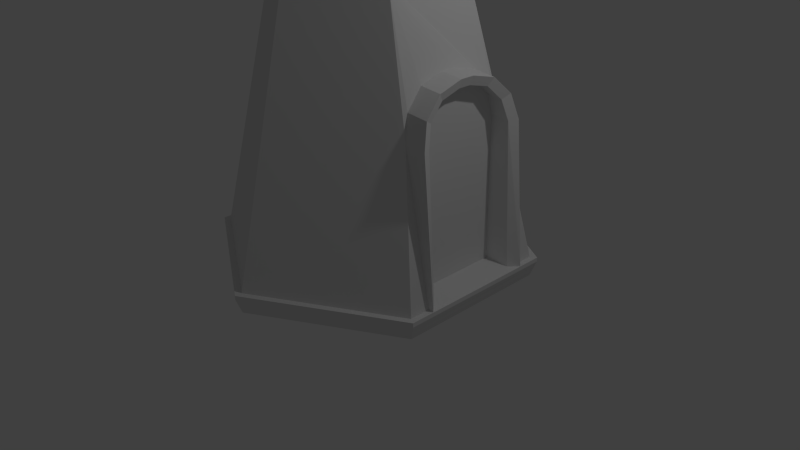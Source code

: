 # Source: hex_tower.blend  (saved by Blender 2.77.0; exported with 4.5.12 LTS)
import bpy
from mathutils import Matrix  # noqa: F401  (used for matrix-valued properties, if any)

bpy.ops.wm.read_factory_settings(use_empty=True)
scene = bpy.context.scene
scene.name = 'Scene'

# ---- collections
col_collection_1 = bpy.data.collections.new('Collection 1'); scene.collection.children.link(col_collection_1)

# ---- world
world_world = bpy.data.worlds.new('World'); scene.world = world_world
world_world.color = (0.05088, 0.05088, 0.05088)
world_world.use_sun_shadow = False
world_world.sun_shadow_jitter_overblur = 0.0
world_world.cycles.sampling_method = 'NONE'
world_world.cycles.sample_map_resolution = 256

# ---- cameras
cam_camera = bpy.data.cameras.new('Camera')
cam_camera.clip_end = 100.0
cam_camera.lens = 35.0
cam_camera.sensor_width = 32.0
cam_camera.sensor_height = 18.0
cam_camera.ortho_scale = 7.314
cam_camera.dof.focus_distance = 0.0
cam_camera.dof.aperture_fstop = 128.0

# ---- lights
light_lamp = bpy.data.lights.new('Lamp', 'POINT')
light_lamp.transmission_factor = 0.0
light_lamp.cutoff_distance = 30.0
light_lamp.energy = 100.0
light_lamp.shadow_buffer_clip_start = 1.001
light_lamp.shadow_soft_size = 0.1
light_lamp.shadow_maximum_resolution = 0.006
light_lamp.use_absolute_resolution = True
light_lamp.cycles.use_multiple_importance_sampling = False

# ---- meshes
me_cube = bpy.data.meshes.new('Cube')
me_cube.from_pydata([(0.1441, -0.6398, -0.788), (0.1441, -0.6398, 1.052), (0.1441, 0.6398, -0.788), (0.1441, 0.6398, 1.052), (0.1441, 0.6398, 1.052), (0.1441, 0.08163, 1.582), (0.1441, 0.565, 1.317), (0.1441, 0.3607, 1.511), (0.1441, -0.08163, 1.582), (0.1441, -0.6398, 1.052), (0.1441, -0.3607, 1.511), (0.1441, -0.565, 1.317), (-0.1329, 0.6398, 1.052), (-0.1329, 0.6398, -0.788), (-0.1329, -0.6398, 1.052), (-0.1329, -0.6398, -0.788), (-0.1329, 0.08163, 1.582), (-0.1329, 0.3607, 1.511), (-0.1329, 0.565, 1.317), (-0.1329, 0.6398, 1.052), (-0.1329, -0.3607, 1.511), (-0.1329, -0.08163, 1.582), (-0.1329, -0.565, 1.317), (-0.1329, -0.6398, 1.052)], [], [(3, 2, 0, 1), (1, 9, 11, 10, 8, 5, 7, 6, 4, 3), (12, 14, 15, 13), (14, 12, 19, 18, 17, 16, 21, 20, 22, 23), (9, 1, 14, 23), (10, 11, 22, 20), (6, 7, 17, 18), (3, 4, 19, 12), (1, 0, 15, 14), (11, 9, 23, 22), (4, 6, 18, 19), (0, 2, 13, 15), (5, 8, 21, 16), (2, 3, 12, 13), (8, 10, 20, 21), (7, 5, 16, 17)])
me_cube.use_remesh_preserve_volume = False
me_cube.use_remesh_preserve_attributes = False
me_cube.use_mirror_vertex_groups = False
me_cube.update()
me_circle = bpy.data.meshes.new('Circle')
me_circle.from_pydata([(9.21e-09, 1.533, 7.046), (-1.328, 0.7667, 7.046), (-1.328, -0.7667, 7.046), (1.433e-07, -1.533, 7.046), (1.328, -0.7667, 7.046), (1.328, 0.7667, 7.046), (9.21e-09, 1.533, 7.246), (-1.328, 0.7667, 7.246), (-1.328, -0.7667, 7.246), (1.433e-07, -1.533, 7.246), (1.328, -0.7667, 7.246), (1.328, 0.7667, 7.246), (1.954e-08, 1.308, 7.246), (-1.133, 0.654, 7.246), (-1.133, -0.654, 7.246), (1.339e-07, -1.308, 7.246), (1.133, -0.654, 7.246), (1.133, 0.654, 7.246), (-0.02298, 1.348, 7.007), (-1.156, 0.6937, 7.007), (-1.156, -0.6142, 7.007), (-0.02298, -1.268, 7.007), (1.11, -0.6142, 7.007), (1.11, 0.6937, 7.007), (-0.664, 1.15, 7.246), (-1.328, -1.192e-07, 7.246), (-0.664, -1.15, 7.246), (0.664, -1.15, 7.246), (1.328, 0.0, 7.246), (0.664, 1.15, 7.246), (-0.5663, 0.9809, 7.246), (-1.133, -5.96e-08, 7.246), (-0.5663, -0.9809, 7.246), (0.5663, -0.9809, 7.246), (1.133, 0.0, 7.246), (0.5663, 0.9809, 7.246), (-0.664, 1.15, 7.446), (9.21e-09, 1.533, 7.446), (-0.5663, 0.9809, 7.446), (1.954e-08, 1.308, 7.446), (0.664, 1.15, 7.446), (1.328, 0.7667, 7.446), (0.5663, 0.9809, 7.446), (1.133, 0.654, 7.446), (1.328, 0.0, 7.446), (1.328, -0.7667, 7.446), (1.133, 0.0, 7.446), (1.133, -0.654, 7.446), (0.664, -1.15, 7.446), (1.433e-07, -1.533, 7.446), (0.5663, -0.9809, 7.446), (1.339e-07, -1.308, 7.446), (-0.664, -1.15, 7.446), (-1.328, -0.7667, 7.446), (-0.5663, -0.9809, 7.446), (-1.133, -0.654, 7.446), (-1.328, -1.192e-07, 7.446), (-1.328, 0.7667, 7.446), (-1.133, -5.96e-08, 7.446), (-1.133, 0.654, 7.446), (1.248, 0.4585, 2.024), (1.217, 0.2528, 2.196), (1.206, 0.003221, 2.257), (1.217, -0.2447, 2.196), (1.248, -0.4456, 2.024), (1.22, 0.2531, 2.189), (1.251, 0.4588, 2.017), (1.209, 0.003434, 2.25), (1.22, -0.2445, 2.189), (1.251, -0.4454, 2.017), (0.9774, 0.5643, 5.613), (1.328, 0.7667, 6.046), (1.328, -0.7667, 6.046), (0.9774, -0.5643, 5.613), (0.8218, -0.4745, 5.118), (0.8218, 0.4745, 5.118), (2.527e-08, 1.129, 5.613), (9.21e-09, 1.533, 6.046), (1.386, 0.8003, 6.044), (1.386, -0.8003, 6.044), (1.433e-07, -1.533, 6.046), (1.239e-07, -1.129, 5.613), (4.402e-08, 0.9489, 5.118), (1.27e-07, -0.9489, 5.118), (1.731, -0.9997, 0.2521), (1.731, -0.7337, 0.2521), (1.388, -0.7337, 2.091), (1.388, -0.7337, 2.091), (1.388, -0.7337, 2.091), (1.331, -0.648, 2.395), (1.289, -0.4137, 2.617), (1.274, -0.09361, 2.699), (1.274, 0.09361, 2.699), (1.289, 0.4137, 2.617), (1.331, 0.648, 2.395), (1.388, 0.7337, 2.091), (1.388, 0.7337, 2.091), (1.388, 0.7337, 2.091), (1.731, 0.7337, 0.2521), (1.731, 0.9997, 0.2522), (-0.9774, 0.5643, 5.613), (-1.328, 0.7667, 6.046), (6.564e-09, 1.601, 6.044), (1.465e-07, -1.601, 6.044), (1.386, 0.8003, 6.114), (1.386, -0.8003, 6.114), (-1.328, -0.7667, 6.046), (-0.9774, -0.5643, 5.613), (-0.8218, 0.4745, 5.118), (5.071e-09, 1.999, 0.2522), (-0.8218, -0.4745, 5.118), (1.799e-07, -1.999, 0.2522), (1.809, -1.045, 0.2533), (1.809, -0.7337, 0.2533), (1.809, 0.7337, 0.2533), (1.809, 0.7337, 0.2533), (1.809, 1.045, 0.2533), (-1.386, 0.8003, 6.044), (6.564e-09, 1.601, 6.114), (-1.386, -0.8003, 6.044), (1.465e-07, -1.601, 6.114), (1.328, 0.7667, 6.112), (1.328, -0.7667, 6.112), (-1.731, 0.9997, 0.2522), (3.723e-09, 2.089, 0.2533), (-1.731, -0.9997, 0.2522), (1.864e-07, -2.089, 0.2533), (1.809, -0.7337, 0.2521), (1.809, 0.7337, 0.2533), (1.809, 0.7337, 0.2521), (-1.386, 0.8003, 6.114), (9.21e-09, 1.533, 6.112), (-1.386, -0.8003, 6.114), (1.433e-07, -1.533, 6.112), (-1.809, 1.045, 0.2533), (1.809, 1.045, 0.1988), (3.723e-09, 2.089, 0.1988), (-1.809, -1.045, 0.2533), (1.864e-07, -2.089, 0.1988), (1.809, -1.045, 0.1988), (-1.328, 0.7667, 6.112), (-1.328, -0.7667, 6.112), (-1.809, 1.045, 0.1988), (1.741, 1.005, 5.96e-08), (4.842e-09, 2.011, 5.96e-08), (-1.809, -1.045, 0.1988), (1.806e-07, -2.011, 5.96e-08), (1.741, -1.005, 5.96e-08), (-1.741, 1.005, 5.96e-08), (-1.741, -1.005, 5.96e-08), (0.6619, 0.7337, 2.091), (0.6619, -0.7337, 2.091), (0.6619, -0.7337, 0.2521), (0.6619, 0.7337, 0.2521), (0.6619, 0.7337, 2.091), (0.6619, 0.648, 2.395), (0.6619, 0.4137, 2.617), (0.6619, 0.09361, 2.699), (0.6619, -0.09361, 2.699), (0.6619, -0.4137, 2.617), (0.6619, -0.648, 2.395), (0.6619, -0.7337, 2.091), (0.7257, -0.6158, 2.081), (0.7257, -0.6158, 0.2521), (0.7257, 0.6158, 0.2521), (0.7257, 0.6158, 2.081), (1.335, 0.6158, 2.081), (1.623, 0.6158, 0.2521), (0.7257, 0.6158, 2.081), (0.7257, 0.5438, 2.336), (0.7257, 0.3472, 2.523), (0.7257, -0.3472, 2.523), (0.7257, -0.5438, 2.336), (0.7257, -0.6158, 2.081), (1.335, -0.6158, 2.081), (1.623, -0.6158, 0.2521), (1.335, 0.6158, 2.081), (1.335, -0.6158, 2.081), (1.335, -0.6158, 2.081), (1.287, 0.5438, 2.336), (1.335, 0.6158, 2.081), (1.252, 0.3472, 2.523), (1.239, 0.07856, 2.591), (0.7257, 0.07856, 2.591), (0.7257, -0.07856, 2.591), (1.239, -0.07856, 2.591), (1.252, -0.3472, 2.523), (1.287, -0.5438, 2.336), (1.609, -0.648, 2.368), (1.565, -0.5438, 2.309), (1.804, 0.7337, 0.2521), (1.665, 0.7337, 2.064), (1.665, -0.7337, 2.064), (1.804, -0.7337, 0.2521), (1.665, 0.7337, 2.064), (1.609, 0.648, 2.368), (1.517, -0.07856, 2.564), (1.552, -0.09361, 2.672), (1.567, 0.4137, 2.59), (1.567, -0.4137, 2.59), (1.53, -0.3472, 2.496), (1.552, 0.09361, 2.672), (1.613, 0.6158, 2.054), (1.665, -0.7337, 2.064), (1.613, 0.6158, 2.054), (1.696, 0.6158, 0.2522), (1.613, -0.6158, 2.054), (1.696, -0.6158, 0.2521), (1.565, 0.5438, 2.309), (1.53, 0.3472, 2.496), (1.517, 0.07856, 2.564), (1.613, -0.6158, 2.054), (0.9934, -0.5736, 3.633), (0.9934, 0.5736, 3.633), (3.667e-08, 1.147, 3.633), (1.37e-07, -1.147, 3.633), (-0.9934, 0.5736, 3.633), (-0.9934, -0.5736, 3.633)], [(151, 150)], [(5, 11, 28, 10, 4), (3, 9, 26, 8, 2), (1, 7, 24, 6, 0), (0, 6, 29, 11, 5), (4, 10, 27, 9, 3), (2, 8, 25, 7, 1), (1, 2, 3, 4, 5, 0), (27, 48, 49, 9), (25, 56, 57, 7), (10, 45, 47, 16), (14, 55, 54, 32), (12, 39, 38, 30), (17, 43, 42, 35), (15, 21, 20, 14, 32), (13, 19, 18, 12, 30), (12, 18, 23, 17, 35), (16, 22, 21, 15, 33), (14, 20, 19, 13, 31), (17, 23, 22, 16, 34), (6, 12, 35, 29), (7, 13, 30, 24), (9, 15, 32, 26), (11, 17, 34, 28), (8, 14, 31, 25), (10, 16, 33, 27), (36, 38, 39, 37), (6, 37, 39, 12), (24, 36, 37, 6), (30, 38, 36, 24), (40, 42, 43, 41), (35, 42, 40, 29), (11, 41, 43, 17), (29, 40, 41, 11), (44, 46, 47, 45), (28, 44, 45, 10), (34, 46, 44, 28), (16, 47, 46, 34), (48, 50, 51, 49), (15, 51, 50, 33), (33, 50, 48, 27), (9, 49, 51, 15), (52, 54, 55, 53), (8, 53, 55, 14), (32, 54, 52, 26), (26, 52, 53, 8), (56, 58, 59, 57), (31, 58, 56, 25), (13, 59, 58, 31), (7, 57, 59, 13), (70, 71, 72, 73), (70, 73, 74, 75), (76, 77, 71, 70), (72, 71, 78, 79), (73, 72, 80, 81), (76, 70, 75, 82), (73, 81, 83, 74), (213, 212, 84, 85, 86, 87, 88, 89, 90, 91, 92, 93, 94, 95, 96, 97, 98, 99), (100, 101, 77, 76), (71, 77, 102, 78), (80, 72, 79, 103), (78, 104, 105, 79), (81, 80, 106, 107), (100, 76, 82, 108), (214, 213, 99, 109), (81, 107, 110, 83), (212, 215, 111, 84), (85, 84, 112, 113), (99, 98, 114, 115, 116), (107, 106, 101, 100), (77, 101, 117, 102), (102, 118, 104, 78), (106, 80, 103, 119), (79, 105, 120, 103), (121, 122, 105, 104), (107, 100, 108, 110), (216, 214, 109, 123), (109, 99, 116, 124), (215, 217, 125, 111), (84, 111, 126, 112), (128, 115, 114), (101, 106, 119, 117), (117, 130, 118, 102), (131, 121, 104, 118), (103, 120, 132, 119), (122, 133, 120, 105), (217, 216, 123, 125), (123, 109, 124, 134), (124, 116, 135, 136), (111, 125, 137, 126), (112, 126, 138, 139), (129, 115, 128), (119, 132, 130, 117), (140, 131, 118, 130), (133, 141, 132, 120), (125, 123, 134, 137), (134, 124, 136, 142), (136, 135, 143, 144), (126, 137, 145, 138), (139, 138, 146, 147), (129, 127, 113, 112, 139, 135, 116, 115), (141, 140, 130, 132), (140, 1, 0, 131), (133, 3, 2, 141), (137, 134, 142, 145), (142, 136, 144, 148), (135, 139, 147, 143), (138, 145, 149, 146), (141, 2, 1, 140), (145, 142, 148, 149), (158, 157, 183, 184), (151, 161, 173, 162), (88, 87, 178, 177), (153, 98, 167, 164), (166, 167, 205, 202), (161, 160, 172, 173), (93, 92, 201, 198), (157, 156, 170, 183), (160, 159, 171, 172), (167, 98, 190, 205), (97, 96, 176, 166), (150, 153, 164, 165), (96, 95, 180, 176), (127, 85, 113), (98, 129, 128, 114), (129, 98, 153, 152, 85, 127), (122, 4, 3, 133), (121, 5, 4, 122), (131, 0, 5, 121), (166, 165, 164, 167), (175, 163, 162, 174), (176, 168, 165, 166), (178, 162, 173, 177), (179, 169, 168, 180), (181, 170, 169, 179), (182, 183, 170, 181), (185, 184, 183, 182), (186, 171, 184, 185), (187, 172, 171, 186), (177, 173, 172, 187), (174, 162, 178), (180, 168, 176), (185, 182, 210, 196), (90, 89, 188, 199), (174, 86, 192, 206), (177, 187, 189, 211), (91, 90, 199, 197), (154, 150, 165, 168), (87, 86, 174, 178), (152, 151, 162, 163), (85, 152, 163, 175), (159, 158, 184, 171), (155, 154, 168, 169), (85, 175, 207, 193), (156, 155, 169, 170), (198, 201, 210, 209), (199, 188, 189, 200), (197, 199, 200, 196), (190, 191, 202, 205), (188, 203, 211, 189), (201, 197, 196, 210), (194, 195, 208, 204), (192, 193, 207, 206), (195, 198, 209, 208), (179, 180, 204, 208), (175, 174, 206, 207), (98, 97, 191, 190), (89, 88, 203, 188), (88, 177, 211, 203), (92, 91, 197, 201), (181, 179, 208, 209), (95, 94, 195, 194), (86, 85, 193, 192), (97, 166, 202, 191), (186, 185, 196, 200), (94, 93, 198, 195), (180, 95, 194, 204), (187, 186, 200, 189), (182, 181, 209, 210), (110, 108, 216, 217), (83, 110, 217, 215), (108, 82, 214, 216), (74, 83, 215, 212), (82, 75, 213, 214), (75, 74, 212, 213)])
_uv = me_circle.uv_layers.new(name='UVMap')
_uv.uv.foreach_set('vector', [0.5981, 0.4784, 0.5981, 0.5127, 0.4778, 0.5127, 0.3575, 0.5127, 0.3575, 0.4784, 0.4778, 0.4784, 0.4778, 0.5127, 0.3736, 0.5127, 0.2694, 0.5127, 0.2694, 0.4784, 0.5832, 0.4784, 0.5832, 0.5127, 0.6874, 0.5127, 0.7916, 0.5127, 0.7916, 0.4784, 0.4778, 0.4784, 0.4778, 0.5127, 0.582, 0.5127, 0.6862, 0.5127, 0.6862, 0.4784, 0.3723, 0.4784, 0.3723, 0.5127, 0.2681, 0.5127, 0.1639, 0.5127, 0.1639, 0.4784, 0.3575, 0.4784, 0.3575, 0.5127, 0.4778, 0.5127, 0.5981, 0.5127, 0.5981, 0.4784, 0.03161, 0.7044, 0.03161, 0.4418, 0.24, 0.3105, 0.4484, 0.4418, 0.4484, 0.7044, 0.24, 0.8357, 0.582, 0.5127, 0.582, 0.5469, 0.4778, 0.5469, 0.4778, 0.5127, 0.4778, 0.5127, 0.4778, 0.5469, 0.5981, 0.5469, 0.5981, 0.5127, 0.3723, 0.5127, 0.3723, 0.5469, 0.3417, 0.5469, 0.3417, 0.5127, 0.6139, 0.5127, 0.6139, 0.5469, 0.7027, 0.5469, 0.7027, 0.5127, 0.4778, 0.5127, 0.4778, 0.5469, 0.3889, 0.5469, 0.3889, 0.5127, 0.3417, 0.5127, 0.3417, 0.5469, 0.2528, 0.5469, 0.2528, 0.5127, 0.4778, 0.5127, 0.4742, 0.4717, 0.2964, 0.4717, 0.3, 0.5127, 0.3889, 0.5127, 0.6139, 0.5127, 0.6103, 0.4717, 0.788, 0.4717, 0.7916, 0.5127, 0.7027, 0.5127, 0.4778, 0.5127, 0.4742, 0.4717, 0.6519, 0.4717, 0.6555, 0.5127, 0.5666, 0.5127, 0.3417, 0.5127, 0.3381, 0.4717, 0.1603, 0.4717, 0.1639, 0.5127, 0.2528, 0.5127, 0.3752, 0.5127, 0.3814, 0.4717, 0.5866, 0.4717, 0.5804, 0.5127, 0.4778, 0.5127, 0.5804, 0.5127, 0.5866, 0.4717, 0.3814, 0.4717, 0.3752, 0.5127, 0.4778, 0.5127, 0.4778, 0.562, 0.4778, 0.5233, 0.5666, 0.4673, 0.582, 0.4963, 0.5832, 0.7732, 0.6139, 0.7539, 0.7027, 0.8099, 0.6874, 0.8388, 0.4778, 0.7218, 0.4778, 0.7604, 0.3889, 0.8164, 0.3736, 0.7874, 0.3723, 0.7732, 0.3417, 0.7539, 0.3417, 0.6419, 0.3723, 0.6419, 0.5832, 0.5106, 0.6139, 0.5299, 0.6139, 0.6419, 0.5832, 0.6419, 0.3723, 0.5106, 0.3417, 0.5299, 0.2528, 0.4739, 0.2681, 0.4449, 0.3736, 0.4963, 0.3889, 0.4673, 0.4778, 0.5233, 0.4778, 0.562, 0.4046, 0.5127, 0.4046, 0.5469, 0.3692, 0.5469, 0.3692, 0.5127, 0.3736, 0.5127, 0.3736, 0.5469, 0.4778, 0.5469, 0.4778, 0.5127, 0.6317, 0.5127, 0.6317, 0.5469, 0.6582, 0.5469, 0.6582, 0.5127, 0.582, 0.4963, 0.5666, 0.4673, 0.6555, 0.4113, 0.6862, 0.4307, 0.6317, 0.5127, 0.6317, 0.5469, 0.6582, 0.5469, 0.6582, 0.5127, 0.3723, 0.5127, 0.3723, 0.5469, 0.3417, 0.5469, 0.3417, 0.5127, 0.582, 0.5127, 0.582, 0.5469, 0.6862, 0.5469, 0.6862, 0.5127, 0.3723, 0.6419, 0.3417, 0.6419, 0.3417, 0.5299, 0.3723, 0.5106, 0.4778, 0.5127, 0.4778, 0.5469, 0.3575, 0.5469, 0.3575, 0.5127, 0.3417, 0.5127, 0.3417, 0.5469, 0.3723, 0.5469, 0.3723, 0.5127, 0.3752, 0.5127, 0.3752, 0.5469, 0.4778, 0.5469, 0.4778, 0.5127, 0.582, 0.7874, 0.5666, 0.8164, 0.4778, 0.7604, 0.4778, 0.7218, 0.4778, 0.5127, 0.4778, 0.5469, 0.5666, 0.5469, 0.5666, 0.5127, 0.3238, 0.5127, 0.3238, 0.5469, 0.2973, 0.5469, 0.2973, 0.5127, 0.551, 0.5127, 0.551, 0.5469, 0.5864, 0.5469, 0.5864, 0.5127, 0.3736, 0.7874, 0.3889, 0.8164, 0.3, 0.8724, 0.2694, 0.8531, 0.5832, 0.5127, 0.5832, 0.5469, 0.6139, 0.5469, 0.6139, 0.5127, 0.3238, 0.5127, 0.3238, 0.5469, 0.2973, 0.5469, 0.2973, 0.5127, 0.3736, 0.5127, 0.3736, 0.5469, 0.2694, 0.5469, 0.2694, 0.5127, 0.5832, 0.6419, 0.6139, 0.6419, 0.6139, 0.7539, 0.5832, 0.7732, 0.6139, 0.5127, 0.6139, 0.5469, 0.5832, 0.5469, 0.5832, 0.5127, 0.5804, 0.5127, 0.5804, 0.5469, 0.4778, 0.5469, 0.4778, 0.5127, 0.5832, 0.5127, 0.5832, 0.5469, 0.6139, 0.5469, 0.6139, 0.5127, 0.5663, 0.5756, 0.5981, 0.6497, 0.3575, 0.6497, 0.3892, 0.5756, 0.5663, 0.5756, 0.3892, 0.5756, 0.4033, 0.4909, 0.5522, 0.4909, 0.4778, 0.5756, 0.4778, 0.6497, 0.6862, 0.6497, 0.6312, 0.5756, 0.3723, 0.5106, 0.3723, 0.7732, 0.3815, 0.7789, 0.3815, 0.5048, 0.6312, 0.5756, 0.6862, 0.6497, 0.4778, 0.6497, 0.4778, 0.5756, 0.4778, 0.5756, 0.6312, 0.5756, 0.6067, 0.4909, 0.4778, 0.4909, 0.6312, 0.5756, 0.4778, 0.5756, 0.4778, 0.4909, 0.6067, 0.4909, 0.5678, 0.579, 0.3878, 0.579, 0.3209, 0.0, 0.3626, 4.083e-08, 0.3626, 0.3149, 0.3626, 0.3149, 0.3626, 0.3149, 0.3761, 0.367, 0.4129, 0.4051, 0.4631, 0.419, 0.4925, 0.419, 0.5427, 0.4051, 0.5795, 0.367, 0.5929, 0.3149, 0.5929, 0.3149, 0.5929, 0.3149, 0.5929, 4.083e-08, 0.6346, 4.083e-08, 0.3244, 0.5756, 0.2694, 0.6497, 0.4778, 0.6497, 0.4778, 0.5756, 0.3723, 0.7732, 0.1639, 0.9045, 0.1639, 0.916, 0.3815, 0.7789, 0.4778, 0.7218, 0.6862, 0.8531, 0.6953, 0.8473, 0.4778, 0.7103, 0.6034, 0.6494, 0.6034, 0.6614, 0.3522, 0.6614, 0.3522, 0.6494, 0.4778, 0.5756, 0.4778, 0.6497, 0.2694, 0.6497, 0.3244, 0.5756, 0.3244, 0.5756, 0.4778, 0.5756, 0.4778, 0.4909, 0.3488, 0.4909, 0.4778, 0.579, 0.6337, 0.579, 0.7495, 4.083e-08, 0.4778, 8.575e-07, 0.4778, 0.5756, 0.3244, 0.5756, 0.3488, 0.4909, 0.4778, 0.4909, 0.6337, 0.579, 0.4778, 0.579, 0.4778, 8.575e-07, 0.7495, 0.0, 0.4356, 0.5162, 0.4356, 0.4707, 0.4479, 0.463, 0.4479, 0.5162, 0.4356, 0.8131, 0.4356, 0.7675, 0.4479, 0.7675, 0.4479, 0.7675, 0.4479, 0.8208, 0.3892, 0.5756, 0.3575, 0.6497, 0.5981, 0.6497, 0.5663, 0.5756, 0.4778, 0.562, 0.2694, 0.4307, 0.2603, 0.4364, 0.4778, 0.5735, 0.4778, 0.6494, 0.4778, 0.6614, 0.6953, 0.6614, 0.6953, 0.6494, 0.5832, 0.5106, 0.7916, 0.3793, 0.7916, 0.3677, 0.5741, 0.5048, 0.3815, 0.6494, 0.3815, 0.6614, 0.1639, 0.6614, 0.1639, 0.6494, 0.3723, 0.7732, 0.3723, 0.5106, 0.3815, 0.5048, 0.3815, 0.7789, 0.3892, 0.5756, 0.5663, 0.5756, 0.5522, 0.4909, 0.4033, 0.4909, 0.3219, 0.579, 0.4778, 0.579, 0.4778, 8.575e-07, 0.2061, 8.575e-07, 0.4778, 0.6418, 0.7495, 0.4706, 0.7617, 0.4783, 0.4778, 0.6572, 0.4778, 0.579, 0.3219, 0.579, 0.2061, 8.575e-07, 0.4778, 8.575e-07, 0.4356, 0.4707, 0.1639, 0.2995, 0.1639, 0.284, 0.4479, 0.463, 0.4479, 0.7675, 0.4479, 0.7675, 0.4479, 0.7675, 0.5832, 0.7732, 0.5832, 0.5106, 0.5741, 0.5048, 0.5741, 0.7789, 0.5741, 0.6494, 0.5741, 0.6614, 0.7916, 0.6614, 0.7916, 0.6494, 0.4778, 0.562, 0.6862, 0.4307, 0.6953, 0.4364, 0.4778, 0.5735, 0.4778, 0.6494, 0.4778, 0.6614, 0.2603, 0.6614, 0.2603, 0.6494, 0.3723, 0.5106, 0.1639, 0.3793, 0.1639, 0.3677, 0.3815, 0.5048, 0.3878, 0.579, 0.5678, 0.579, 0.6346, 8.575e-07, 0.3209, 8.575e-07, 0.5199, 0.8131, 0.7916, 0.9843, 0.7916, 0.9997, 0.5077, 0.8208, 0.4778, 0.6853, 0.7617, 0.6853, 0.7617, 0.6759, 0.4778, 0.6759, 0.4778, 0.642, 0.2061, 0.8132, 0.1938, 0.8055, 0.4778, 0.6266, 0.4479, 0.6853, 0.1639, 0.6853, 0.1639, 0.6759, 0.4479, 0.6759, 0.5929, 0.6851, 0.5929, 0.6853, 0.5929, 0.6853, 0.3522, 0.6494, 0.3522, 0.6614, 0.6034, 0.6614, 0.6034, 0.6494, 0.5832, 0.7732, 0.7916, 0.9045, 0.7916, 0.916, 0.5741, 0.7789, 0.4778, 0.7218, 0.2694, 0.8531, 0.2603, 0.8473, 0.4778, 0.7103, 0.5199, 0.4707, 0.5199, 0.8131, 0.5077, 0.8208, 0.5077, 0.463, 0.5077, 0.6853, 0.7916, 0.6853, 0.7916, 0.6759, 0.5077, 0.6759, 0.4778, 0.6759, 0.7617, 0.6759, 0.751, 0.6419, 0.4778, 0.6419, 0.4778, 0.6853, 0.1938, 0.6853, 0.1938, 0.6759, 0.4778, 0.6759, 0.4479, 0.6759, 0.1639, 0.6759, 0.1639, 0.6419, 0.4372, 0.6419, 0.5929, 0.6851, 0.3626, 0.6851, 0.3626, 0.6853, 0.3138, 0.6853, 0.3138, 0.6759, 0.6417, 0.6759, 0.6417, 0.6853, 0.5929, 0.6853, 0.5832, 0.5106, 0.5832, 0.7732, 0.5741, 0.7789, 0.5741, 0.5048, 0.5832, 0.6611, 0.5832, 0.821, 0.7916, 0.821, 0.7916, 0.6611, 0.4778, 0.6611, 0.4778, 0.821, 0.2694, 0.821, 0.2694, 0.6611, 0.1182, 0.5351, 0.446, 0.5351, 0.446, 0.5257, 0.1182, 0.5257, 0.5077, 0.6759, 0.7916, 0.6759, 0.7916, 0.6419, 0.5184, 0.6419, 0.3279, 0.6759, 0.0, 0.6759, 0.00618, 0.6419, 0.3217, 0.6419, 0.4778, 0.6759, 0.1938, 0.6759, 0.2045, 0.6419, 0.4778, 0.6419, 0.3575, 0.6611, 0.3575, 0.821, 0.5981, 0.821, 0.5981, 0.6611, 0.1182, 0.5257, 0.446, 0.5257, 0.4399, 0.4917, 0.1243, 0.4917, 0.4631, 0.7616, 0.4925, 0.7616, 0.4901, 0.7431, 0.4654, 0.7431, 0.5816, 0.5162, 0.5816, 0.5162, 0.5917, 0.5364, 0.5917, 0.5364, 0.3817, 0.5162, 0.3817, 0.5162, 0.3734, 0.5364, 0.3734, 0.5364, 0.5816, 0.7675, 0.7495, 0.7675, 0.7325, 0.7473, 0.5917, 0.7473, 0.3734, 0.6558, 0.4187, 0.3425, 0.4301, 0.3425, 0.417, 0.6511, 0.3626, 0.6575, 0.3761, 0.7095, 0.3924, 0.6995, 0.3812, 0.6558, 0.3663, 0.7127, 0.3639, 0.6579, 0.4074, 0.6579, 0.4098, 0.7127, 0.4925, 0.7616, 0.5427, 0.7476, 0.5323, 0.7314, 0.4901, 0.7431, 0.3761, 0.7095, 0.4129, 0.7476, 0.4233, 0.7314, 0.3924, 0.6995, 0.4187, 0.7473, 0.4356, 0.7675, 0.4471, 0.7675, 0.4301, 0.7473, 0.3817, 0.7675, 0.3817, 0.7675, 0.3734, 0.7473, 0.3734, 0.7473, 0.5929, 0.6575, 0.5929, 0.3425, 0.5744, 0.3425, 0.5744, 0.6558, 0.3817, 0.7675, 0.3817, 0.7675, 0.3734, 0.7473, 0.3734, 0.7473, 0.4479, 0.6851, 0.4356, 0.6851, 0.4479, 0.6853, 0.4356, 0.6851, 0.4479, 0.6851, 0.4479, 0.6853, 0.4479, 0.6853, 0.4479, 0.7675, 0.4356, 0.7675, 0.2678, 0.7675, 0.2678, 0.5162, 0.4356, 0.5162, 0.4479, 0.5162, 0.3723, 0.6611, 0.3723, 0.821, 0.1639, 0.821, 0.1639, 0.6611, 0.5981, 0.6611, 0.5981, 0.821, 0.3575, 0.821, 0.3575, 0.6611, 0.4778, 0.6611, 0.4778, 0.821, 0.6862, 0.821, 0.6862, 0.6611, 0.3734, 0.6558, 0.2778, 0.6558, 0.2778, 0.3425, 0.4187, 0.3425, 0.4187, 0.6851, 0.2778, 0.6851, 0.2778, 0.9983, 0.3734, 0.9983, 0.3734, 0.7473, 0.2778, 0.7473, 0.2778, 0.7473, 0.3734, 0.7473, 0.3734, 0.5364, 0.2778, 0.5364, 0.2778, 0.5364, 0.3734, 0.5364, 0.3659, 0.6995, 0.2778, 0.6995, 0.2778, 0.6558, 0.3734, 0.6558, 0.3604, 0.7013, 0.2778, 0.7013, 0.2778, 0.735, 0.3659, 0.735, 0.3584, 0.6553, 0.2778, 0.6553, 0.2778, 0.7013, 0.3604, 0.7013, 0.3584, 0.6284, 0.2778, 0.6284, 0.2778, 0.6553, 0.3584, 0.6553, 0.3604, 0.5824, 0.2778, 0.5824, 0.2778, 0.6284, 0.3584, 0.6284, 0.3659, 0.5487, 0.2778, 0.5487, 0.2778, 0.5824, 0.3604, 0.5824, 0.3734, 0.6558, 0.2778, 0.6558, 0.2778, 0.6995, 0.3659, 0.6995, 0.3734, 0.5364, 0.2778, 0.5364, 0.3734, 0.5364, 0.3734, 0.7473, 0.2778, 0.7473, 0.3734, 0.7473, 0.3584, 0.6284, 0.3584, 0.6553, 0.402, 0.6553, 0.402, 0.6284, 0.3663, 0.571, 0.3728, 0.5309, 0.4164, 0.5309, 0.4098, 0.571, 0.3734, 0.5364, 0.3817, 0.5162, 0.4253, 0.5162, 0.417, 0.5364, 0.3734, 0.6558, 0.3659, 0.6995, 0.4095, 0.6948, 0.417, 0.6511, 0.3639, 0.6258, 0.3663, 0.571, 0.4098, 0.571, 0.4074, 0.6258, 0.5816, 0.7675, 0.5816, 0.7675, 0.5917, 0.7473, 0.5917, 0.7473, 0.3817, 0.5162, 0.3817, 0.5162, 0.3734, 0.5364, 0.3734, 0.5364, 0.3626, 0.6851, 0.3626, 1.0, 0.3812, 0.9983, 0.3812, 0.6851, 0.4356, 0.5162, 0.2678, 0.5162, 0.2778, 0.5364, 0.4187, 0.5364, 0.4129, 0.7476, 0.4631, 0.7616, 0.4654, 0.7431, 0.4233, 0.7314, 0.5795, 0.7095, 0.5929, 0.6575, 0.5744, 0.6558, 0.5631, 0.6995, 0.4356, 0.5162, 0.4187, 0.5364, 0.4301, 0.5364, 0.4471, 0.5162, 0.5427, 0.7476, 0.5795, 0.7095, 0.5631, 0.6995, 0.5323, 0.7314, 0.5427, 0.743, 0.4925, 0.7569, 0.4901, 0.7385, 0.5323, 0.7268, 0.4129, 0.743, 0.3761, 0.7049, 0.3924, 0.6948, 0.4233, 0.7268, 0.4631, 0.7569, 0.4129, 0.743, 0.4233, 0.7268, 0.4654, 0.7385, 0.5929, 0.6851, 0.5929, 0.9954, 0.5744, 0.9937, 0.5744, 0.6851, 0.3761, 0.7049, 0.3626, 0.6528, 0.3812, 0.6511, 0.3924, 0.6948, 0.4925, 0.7569, 0.4631, 0.7569, 0.4654, 0.7385, 0.4901, 0.7385, 0.5929, 0.6528, 0.5795, 0.7049, 0.5631, 0.6948, 0.5744, 0.6511, 0.3626, 0.6528, 0.3626, 0.3425, 0.3812, 0.3425, 0.3812, 0.6511, 0.5795, 0.7049, 0.5427, 0.743, 0.5323, 0.7268, 0.5631, 0.6948, 0.3659, 0.6995, 0.3734, 0.6558, 0.417, 0.6511, 0.4095, 0.6948, 0.4187, 0.6851, 0.3734, 0.9983, 0.417, 0.9937, 0.4301, 0.6851, 0.4356, 0.6851, 0.3817, 1.0, 0.4253, 0.9954, 0.4471, 0.6851, 0.3728, 0.7095, 0.3817, 0.6575, 0.4253, 0.6528, 0.4164, 0.7049, 0.3817, 0.5162, 0.3734, 0.5364, 0.417, 0.5364, 0.4253, 0.5162, 0.3639, 0.6579, 0.3639, 0.6258, 0.4074, 0.6258, 0.4074, 0.6579, 0.3604, 0.7013, 0.3659, 0.735, 0.4095, 0.735, 0.404, 0.7013, 0.3817, 0.6575, 0.3728, 0.7095, 0.4164, 0.7049, 0.4253, 0.6528, 0.3817, 0.6575, 0.4356, 0.3425, 0.4471, 0.3425, 0.4253, 0.6528, 0.3817, 0.7675, 0.3734, 0.7473, 0.417, 0.7473, 0.4253, 0.7675, 0.3604, 0.5824, 0.3584, 0.6284, 0.402, 0.6284, 0.404, 0.5824, 0.3728, 0.7529, 0.3663, 0.7127, 0.4098, 0.7127, 0.4164, 0.7529, 0.3734, 0.7473, 0.3817, 0.7675, 0.4253, 0.7675, 0.417, 0.7473, 0.3659, 0.5487, 0.3604, 0.5824, 0.404, 0.5824, 0.4095, 0.5487, 0.3584, 0.6553, 0.3604, 0.7013, 0.404, 0.7013, 0.402, 0.6553, 0.4033, 0.4909, 0.5522, 0.4909, 0.5678, 0.2364, 0.3878, 0.2364, 0.4778, 0.4909, 0.3488, 0.4909, 0.3219, 0.2364, 0.4778, 0.2364, 0.3488, 0.4909, 0.4778, 0.4909, 0.4778, 0.2364, 0.3219, 0.2364, 0.6067, 0.4909, 0.4778, 0.4909, 0.4778, 0.2364, 0.6337, 0.2364, 0.4778, 0.4909, 0.6067, 0.4909, 0.6337, 0.2364, 0.4778, 0.2364, 0.5522, 0.4909, 0.4033, 0.4909, 0.3878, 0.2364, 0.5678, 0.2364])
me_circle.use_remesh_preserve_volume = False
me_circle.use_remesh_preserve_attributes = False
me_circle.use_mirror_vertex_groups = False
me_circle.update()

# ---- objects
ob_door = bpy.data.objects.new('Door', me_cube)
ob_tower = bpy.data.objects.new('Tower', me_circle)
ob_lamp = bpy.data.objects.new('Lamp', light_lamp)
ob_camera = bpy.data.objects.new('Camera', cam_camera)

# ---- transforms, parenting, visibility, modifiers, constraints
ob_door.location = (1.223, 0.0, 1.04)
ob_door.lineart.crease_threshold = 0.0
ob_tower.location = (0.0, 0.0, 0.0)
ob_tower.lineart.crease_threshold = 0.0
ob_lamp.location = (4.076, 1.005, 5.904)
ob_lamp.rotation_euler = (0.6503, 0.05522, 1.866)
ob_lamp.lock_rotations_4d = False
ob_lamp.empty_display_type = 'ARROWS'
ob_lamp.color = (0.0, 0.0, 0.0, 0.0)
ob_lamp.lineart.crease_threshold = 0.0
ob_camera.location = (7.481, -6.508, 5.344)
ob_camera.rotation_euler = (1.109, 0.01082, 0.8149)
ob_camera.lock_rotations_4d = False
ob_camera.empty_display_type = 'ARROWS'
ob_camera.color = (0.0, 0.0, 0.0, 0.0)
ob_camera.display_type = 'WIRE'
ob_camera.lineart.crease_threshold = 0.0

# ---- collection membership
col_collection_1.objects.link(ob_door)
col_collection_1.objects.link(ob_tower)
col_collection_1.objects.link(ob_lamp)
col_collection_1.objects.link(ob_camera)

# ---- scene / render settings (as saved in the file)
scene.camera = ob_camera
scene.frame_start = 1; scene.frame_end = 250; scene.frame_set(0)
scene.render.engine = 'BLENDER_EEVEE_NEXT'
scene.render.resolution_percentage = 50
scene.render.dither_intensity = 0.0
scene.cycles.use_denoising = False
scene.cycles.samples = 10
scene.cycles.sampling_pattern = 'TABULATED_SOBOL'
scene.cycles.light_sampling_threshold = 0.0
scene.cycles.use_adaptive_sampling = False
scene.cycles.use_light_tree = False
scene.cycles.blur_glossy = 0.0
scene.cycles.pixel_filter_type = 'GAUSSIAN'
scene.cycles.sample_clamp_indirect = 0.0
scene.view_settings.view_transform = 'Standard'
bpy.context.view_layer.update()
